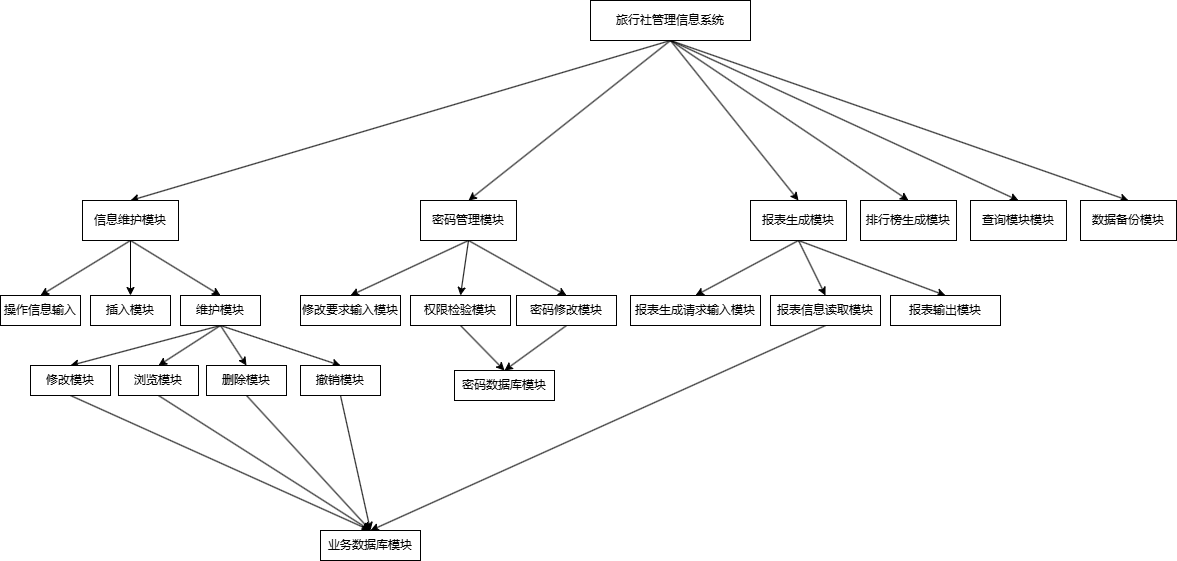

The diagram above was exported from draw.io. Its source (the exported page's mxGraphModel, read from the mxfile embedded in the PNG):
<mxGraphModel dx="1323" dy="426" grid="1" gridSize="10" guides="1" tooltips="1" connect="1" arrows="1" fold="1" page="1" pageScale="1" pageWidth="827" pageHeight="1169" math="0" shadow="0">
  <root>
    <mxCell id="0" />
    <mxCell id="1" parent="0" />
    <mxCell id="3rAkzPUt7bJ2xMcGPL7n-10" style="rounded=0;orthogonalLoop=1;jettySize=auto;html=1;exitX=0.5;exitY=1;exitDx=0;exitDy=0;entryX=0.5;entryY=0;entryDx=0;entryDy=0;" edge="1" parent="1" source="3rAkzPUt7bJ2xMcGPL7n-1" target="3rAkzPUt7bJ2xMcGPL7n-2">
      <mxGeometry relative="1" as="geometry" />
    </mxCell>
    <mxCell id="3rAkzPUt7bJ2xMcGPL7n-11" style="rounded=0;orthogonalLoop=1;jettySize=auto;html=1;exitX=0.5;exitY=1;exitDx=0;exitDy=0;entryX=0.5;entryY=0;entryDx=0;entryDy=0;" edge="1" parent="1" source="3rAkzPUt7bJ2xMcGPL7n-1" target="3rAkzPUt7bJ2xMcGPL7n-3">
      <mxGeometry relative="1" as="geometry" />
    </mxCell>
    <mxCell id="3rAkzPUt7bJ2xMcGPL7n-12" style="rounded=0;orthogonalLoop=1;jettySize=auto;html=1;exitX=0.5;exitY=1;exitDx=0;exitDy=0;entryX=0.5;entryY=0;entryDx=0;entryDy=0;" edge="1" parent="1" source="3rAkzPUt7bJ2xMcGPL7n-1" target="3rAkzPUt7bJ2xMcGPL7n-4">
      <mxGeometry relative="1" as="geometry" />
    </mxCell>
    <mxCell id="3rAkzPUt7bJ2xMcGPL7n-13" style="rounded=0;orthogonalLoop=1;jettySize=auto;html=1;exitX=0.5;exitY=1;exitDx=0;exitDy=0;entryX=0.5;entryY=0;entryDx=0;entryDy=0;" edge="1" parent="1" source="3rAkzPUt7bJ2xMcGPL7n-1" target="3rAkzPUt7bJ2xMcGPL7n-5">
      <mxGeometry relative="1" as="geometry" />
    </mxCell>
    <mxCell id="3rAkzPUt7bJ2xMcGPL7n-14" style="rounded=0;orthogonalLoop=1;jettySize=auto;html=1;exitX=0.5;exitY=1;exitDx=0;exitDy=0;entryX=0.5;entryY=0;entryDx=0;entryDy=0;" edge="1" parent="1" source="3rAkzPUt7bJ2xMcGPL7n-1" target="3rAkzPUt7bJ2xMcGPL7n-9">
      <mxGeometry relative="1" as="geometry" />
    </mxCell>
    <mxCell id="3rAkzPUt7bJ2xMcGPL7n-15" style="rounded=0;orthogonalLoop=1;jettySize=auto;html=1;exitX=0.5;exitY=1;exitDx=0;exitDy=0;entryX=0.5;entryY=0;entryDx=0;entryDy=0;" edge="1" parent="1" source="3rAkzPUt7bJ2xMcGPL7n-1" target="3rAkzPUt7bJ2xMcGPL7n-6">
      <mxGeometry relative="1" as="geometry" />
    </mxCell>
    <mxCell id="3rAkzPUt7bJ2xMcGPL7n-1" value="旅行社管理信息系统" style="rounded=0;whiteSpace=wrap;html=1;" vertex="1" parent="1">
      <mxGeometry x="450" y="290" width="160" height="40" as="geometry" />
    </mxCell>
    <mxCell id="3rAkzPUt7bJ2xMcGPL7n-24" style="rounded=0;orthogonalLoop=1;jettySize=auto;html=1;exitX=0.5;exitY=1;exitDx=0;exitDy=0;entryX=0.5;entryY=0;entryDx=0;entryDy=0;" edge="1" parent="1" source="3rAkzPUt7bJ2xMcGPL7n-2" target="3rAkzPUt7bJ2xMcGPL7n-16">
      <mxGeometry relative="1" as="geometry" />
    </mxCell>
    <mxCell id="3rAkzPUt7bJ2xMcGPL7n-25" style="rounded=0;orthogonalLoop=1;jettySize=auto;html=1;exitX=0.5;exitY=1;exitDx=0;exitDy=0;entryX=0.5;entryY=0;entryDx=0;entryDy=0;" edge="1" parent="1" source="3rAkzPUt7bJ2xMcGPL7n-2" target="3rAkzPUt7bJ2xMcGPL7n-18">
      <mxGeometry relative="1" as="geometry" />
    </mxCell>
    <mxCell id="3rAkzPUt7bJ2xMcGPL7n-26" style="rounded=0;orthogonalLoop=1;jettySize=auto;html=1;exitX=0.5;exitY=1;exitDx=0;exitDy=0;entryX=0.5;entryY=0;entryDx=0;entryDy=0;" edge="1" parent="1" source="3rAkzPUt7bJ2xMcGPL7n-2" target="3rAkzPUt7bJ2xMcGPL7n-20">
      <mxGeometry relative="1" as="geometry" />
    </mxCell>
    <mxCell id="3rAkzPUt7bJ2xMcGPL7n-2" value="信息维护模块" style="rounded=0;whiteSpace=wrap;html=1;" vertex="1" parent="1">
      <mxGeometry x="-58" y="490" width="96" height="40" as="geometry" />
    </mxCell>
    <mxCell id="3rAkzPUt7bJ2xMcGPL7n-40" style="rounded=0;orthogonalLoop=1;jettySize=auto;html=1;exitX=0.5;exitY=1;exitDx=0;exitDy=0;entryX=0.5;entryY=0;entryDx=0;entryDy=0;" edge="1" parent="1" source="3rAkzPUt7bJ2xMcGPL7n-3" target="3rAkzPUt7bJ2xMcGPL7n-38">
      <mxGeometry relative="1" as="geometry" />
    </mxCell>
    <mxCell id="3rAkzPUt7bJ2xMcGPL7n-44" style="rounded=0;orthogonalLoop=1;jettySize=auto;html=1;exitX=0.5;exitY=1;exitDx=0;exitDy=0;entryX=0.5;entryY=0;entryDx=0;entryDy=0;" edge="1" parent="1" source="3rAkzPUt7bJ2xMcGPL7n-3" target="3rAkzPUt7bJ2xMcGPL7n-41">
      <mxGeometry relative="1" as="geometry" />
    </mxCell>
    <mxCell id="3rAkzPUt7bJ2xMcGPL7n-45" style="rounded=0;orthogonalLoop=1;jettySize=auto;html=1;exitX=0.5;exitY=1;exitDx=0;exitDy=0;entryX=0.5;entryY=0;entryDx=0;entryDy=0;" edge="1" parent="1" source="3rAkzPUt7bJ2xMcGPL7n-3" target="3rAkzPUt7bJ2xMcGPL7n-42">
      <mxGeometry relative="1" as="geometry" />
    </mxCell>
    <mxCell id="3rAkzPUt7bJ2xMcGPL7n-3" value="密码管理模块" style="rounded=0;whiteSpace=wrap;html=1;" vertex="1" parent="1">
      <mxGeometry x="280" y="490" width="96" height="40" as="geometry" />
    </mxCell>
    <mxCell id="3rAkzPUt7bJ2xMcGPL7n-50" style="rounded=0;orthogonalLoop=1;jettySize=auto;html=1;exitX=0.5;exitY=1;exitDx=0;exitDy=0;entryX=0.5;entryY=0;entryDx=0;entryDy=0;" edge="1" parent="1" source="3rAkzPUt7bJ2xMcGPL7n-4" target="3rAkzPUt7bJ2xMcGPL7n-49">
      <mxGeometry relative="1" as="geometry" />
    </mxCell>
    <mxCell id="3rAkzPUt7bJ2xMcGPL7n-53" style="rounded=0;orthogonalLoop=1;jettySize=auto;html=1;exitX=0.5;exitY=1;exitDx=0;exitDy=0;entryX=0.5;entryY=0;entryDx=0;entryDy=0;" edge="1" parent="1" source="3rAkzPUt7bJ2xMcGPL7n-4" target="3rAkzPUt7bJ2xMcGPL7n-51">
      <mxGeometry relative="1" as="geometry" />
    </mxCell>
    <mxCell id="3rAkzPUt7bJ2xMcGPL7n-54" style="rounded=0;orthogonalLoop=1;jettySize=auto;html=1;exitX=0.5;exitY=1;exitDx=0;exitDy=0;entryX=0.5;entryY=0;entryDx=0;entryDy=0;" edge="1" parent="1" source="3rAkzPUt7bJ2xMcGPL7n-4" target="3rAkzPUt7bJ2xMcGPL7n-52">
      <mxGeometry relative="1" as="geometry" />
    </mxCell>
    <mxCell id="3rAkzPUt7bJ2xMcGPL7n-4" value="报表生成模块" style="rounded=0;whiteSpace=wrap;html=1;" vertex="1" parent="1">
      <mxGeometry x="610" y="490" width="96" height="40" as="geometry" />
    </mxCell>
    <mxCell id="3rAkzPUt7bJ2xMcGPL7n-5" value="排行榜生成模块" style="rounded=0;whiteSpace=wrap;html=1;" vertex="1" parent="1">
      <mxGeometry x="720" y="490" width="96" height="40" as="geometry" />
    </mxCell>
    <mxCell id="3rAkzPUt7bJ2xMcGPL7n-6" value="数据备份模块" style="rounded=0;whiteSpace=wrap;html=1;" vertex="1" parent="1">
      <mxGeometry x="940" y="490" width="96" height="40" as="geometry" />
    </mxCell>
    <mxCell id="3rAkzPUt7bJ2xMcGPL7n-9" value="查询模块模块" style="rounded=0;whiteSpace=wrap;html=1;" vertex="1" parent="1">
      <mxGeometry x="830" y="490" width="96" height="40" as="geometry" />
    </mxCell>
    <mxCell id="3rAkzPUt7bJ2xMcGPL7n-16" value="操作信息输入" style="rounded=0;whiteSpace=wrap;html=1;" vertex="1" parent="1">
      <mxGeometry x="-140" y="585" width="80" height="30" as="geometry" />
    </mxCell>
    <mxCell id="3rAkzPUt7bJ2xMcGPL7n-18" value="插入模块" style="rounded=0;whiteSpace=wrap;html=1;" vertex="1" parent="1">
      <mxGeometry x="-50" y="585" width="80" height="30" as="geometry" />
    </mxCell>
    <mxCell id="3rAkzPUt7bJ2xMcGPL7n-34" style="rounded=0;orthogonalLoop=1;jettySize=auto;html=1;exitX=0.5;exitY=1;exitDx=0;exitDy=0;entryX=0.5;entryY=0;entryDx=0;entryDy=0;" edge="1" parent="1" source="3rAkzPUt7bJ2xMcGPL7n-19" target="3rAkzPUt7bJ2xMcGPL7n-31">
      <mxGeometry relative="1" as="geometry" />
    </mxCell>
    <mxCell id="3rAkzPUt7bJ2xMcGPL7n-19" value="删除模块" style="rounded=0;whiteSpace=wrap;html=1;" vertex="1" parent="1">
      <mxGeometry x="66" y="655" width="80" height="30" as="geometry" />
    </mxCell>
    <mxCell id="3rAkzPUt7bJ2xMcGPL7n-27" style="rounded=0;orthogonalLoop=1;jettySize=auto;html=1;exitX=0.5;exitY=1;exitDx=0;exitDy=0;entryX=0.5;entryY=0;entryDx=0;entryDy=0;" edge="1" parent="1" source="3rAkzPUt7bJ2xMcGPL7n-20" target="3rAkzPUt7bJ2xMcGPL7n-22">
      <mxGeometry relative="1" as="geometry" />
    </mxCell>
    <mxCell id="3rAkzPUt7bJ2xMcGPL7n-28" style="rounded=0;orthogonalLoop=1;jettySize=auto;html=1;exitX=0.5;exitY=1;exitDx=0;exitDy=0;entryX=0.5;entryY=0;entryDx=0;entryDy=0;" edge="1" parent="1" source="3rAkzPUt7bJ2xMcGPL7n-20" target="3rAkzPUt7bJ2xMcGPL7n-21">
      <mxGeometry relative="1" as="geometry" />
    </mxCell>
    <mxCell id="3rAkzPUt7bJ2xMcGPL7n-29" style="rounded=0;orthogonalLoop=1;jettySize=auto;html=1;exitX=0.5;exitY=1;exitDx=0;exitDy=0;entryX=0.5;entryY=0;entryDx=0;entryDy=0;" edge="1" parent="1" source="3rAkzPUt7bJ2xMcGPL7n-20" target="3rAkzPUt7bJ2xMcGPL7n-19">
      <mxGeometry relative="1" as="geometry" />
    </mxCell>
    <mxCell id="3rAkzPUt7bJ2xMcGPL7n-30" style="rounded=0;orthogonalLoop=1;jettySize=auto;html=1;exitX=0.5;exitY=1;exitDx=0;exitDy=0;entryX=0.5;entryY=0;entryDx=0;entryDy=0;" edge="1" parent="1" source="3rAkzPUt7bJ2xMcGPL7n-20" target="3rAkzPUt7bJ2xMcGPL7n-23">
      <mxGeometry relative="1" as="geometry" />
    </mxCell>
    <mxCell id="3rAkzPUt7bJ2xMcGPL7n-20" value="维护模块" style="rounded=0;whiteSpace=wrap;html=1;" vertex="1" parent="1">
      <mxGeometry x="40" y="585" width="80" height="30" as="geometry" />
    </mxCell>
    <mxCell id="3rAkzPUt7bJ2xMcGPL7n-33" style="rounded=0;orthogonalLoop=1;jettySize=auto;html=1;exitX=0.5;exitY=1;exitDx=0;exitDy=0;entryX=0.5;entryY=0;entryDx=0;entryDy=0;" edge="1" parent="1" source="3rAkzPUt7bJ2xMcGPL7n-21" target="3rAkzPUt7bJ2xMcGPL7n-31">
      <mxGeometry relative="1" as="geometry" />
    </mxCell>
    <mxCell id="3rAkzPUt7bJ2xMcGPL7n-21" value="浏览模块" style="rounded=0;whiteSpace=wrap;html=1;" vertex="1" parent="1">
      <mxGeometry x="-22" y="655" width="80" height="30" as="geometry" />
    </mxCell>
    <mxCell id="3rAkzPUt7bJ2xMcGPL7n-32" style="rounded=0;orthogonalLoop=1;jettySize=auto;html=1;exitX=0.5;exitY=1;exitDx=0;exitDy=0;entryX=0.5;entryY=0;entryDx=0;entryDy=0;" edge="1" parent="1" source="3rAkzPUt7bJ2xMcGPL7n-22" target="3rAkzPUt7bJ2xMcGPL7n-31">
      <mxGeometry relative="1" as="geometry" />
    </mxCell>
    <mxCell id="3rAkzPUt7bJ2xMcGPL7n-22" value="修改模块" style="rounded=0;whiteSpace=wrap;html=1;" vertex="1" parent="1">
      <mxGeometry x="-110" y="655" width="80" height="30" as="geometry" />
    </mxCell>
    <mxCell id="3rAkzPUt7bJ2xMcGPL7n-35" style="rounded=0;orthogonalLoop=1;jettySize=auto;html=1;exitX=0.5;exitY=1;exitDx=0;exitDy=0;entryX=0.5;entryY=0;entryDx=0;entryDy=0;" edge="1" parent="1" source="3rAkzPUt7bJ2xMcGPL7n-23" target="3rAkzPUt7bJ2xMcGPL7n-31">
      <mxGeometry relative="1" as="geometry" />
    </mxCell>
    <mxCell id="3rAkzPUt7bJ2xMcGPL7n-23" value="撤销模块" style="rounded=0;whiteSpace=wrap;html=1;" vertex="1" parent="1">
      <mxGeometry x="160" y="655" width="80" height="30" as="geometry" />
    </mxCell>
    <mxCell id="3rAkzPUt7bJ2xMcGPL7n-31" value="业务数据库模块" style="rounded=0;whiteSpace=wrap;html=1;" vertex="1" parent="1">
      <mxGeometry x="180" y="820" width="100" height="30" as="geometry" />
    </mxCell>
    <mxCell id="3rAkzPUt7bJ2xMcGPL7n-38" value="修改要求输入模块" style="rounded=0;whiteSpace=wrap;html=1;" vertex="1" parent="1">
      <mxGeometry x="160" y="585" width="100" height="30" as="geometry" />
    </mxCell>
    <mxCell id="3rAkzPUt7bJ2xMcGPL7n-47" style="rounded=0;orthogonalLoop=1;jettySize=auto;html=1;exitX=0.5;exitY=1;exitDx=0;exitDy=0;entryX=0.5;entryY=0;entryDx=0;entryDy=0;" edge="1" parent="1" source="3rAkzPUt7bJ2xMcGPL7n-41" target="3rAkzPUt7bJ2xMcGPL7n-43">
      <mxGeometry relative="1" as="geometry" />
    </mxCell>
    <mxCell id="3rAkzPUt7bJ2xMcGPL7n-41" value="权限检验模块" style="rounded=0;whiteSpace=wrap;html=1;" vertex="1" parent="1">
      <mxGeometry x="270" y="585" width="100" height="30" as="geometry" />
    </mxCell>
    <mxCell id="3rAkzPUt7bJ2xMcGPL7n-48" style="rounded=0;orthogonalLoop=1;jettySize=auto;html=1;exitX=0.5;exitY=1;exitDx=0;exitDy=0;entryX=0.5;entryY=0;entryDx=0;entryDy=0;" edge="1" parent="1" source="3rAkzPUt7bJ2xMcGPL7n-42" target="3rAkzPUt7bJ2xMcGPL7n-43">
      <mxGeometry relative="1" as="geometry" />
    </mxCell>
    <mxCell id="3rAkzPUt7bJ2xMcGPL7n-42" value="密码修改模块" style="rounded=0;whiteSpace=wrap;html=1;" vertex="1" parent="1">
      <mxGeometry x="376" y="585" width="100" height="30" as="geometry" />
    </mxCell>
    <mxCell id="3rAkzPUt7bJ2xMcGPL7n-43" value="密码数据库模块" style="rounded=0;whiteSpace=wrap;html=1;" vertex="1" parent="1">
      <mxGeometry x="314" y="660" width="100" height="30" as="geometry" />
    </mxCell>
    <mxCell id="3rAkzPUt7bJ2xMcGPL7n-49" value="报表生成请求输入模块" style="rounded=0;whiteSpace=wrap;html=1;" vertex="1" parent="1">
      <mxGeometry x="490" y="585" width="130" height="30" as="geometry" />
    </mxCell>
    <mxCell id="3rAkzPUt7bJ2xMcGPL7n-56" style="rounded=0;orthogonalLoop=1;jettySize=auto;html=1;exitX=0.5;exitY=1;exitDx=0;exitDy=0;entryX=0.5;entryY=0;entryDx=0;entryDy=0;" edge="1" parent="1" source="3rAkzPUt7bJ2xMcGPL7n-51" target="3rAkzPUt7bJ2xMcGPL7n-31">
      <mxGeometry relative="1" as="geometry" />
    </mxCell>
    <mxCell id="3rAkzPUt7bJ2xMcGPL7n-51" value="报表信息读取模块" style="rounded=0;whiteSpace=wrap;html=1;" vertex="1" parent="1">
      <mxGeometry x="630" y="585" width="110" height="30" as="geometry" />
    </mxCell>
    <mxCell id="3rAkzPUt7bJ2xMcGPL7n-52" value="报表输出模块" style="rounded=0;whiteSpace=wrap;html=1;" vertex="1" parent="1">
      <mxGeometry x="750" y="585" width="110" height="30" as="geometry" />
    </mxCell>
  </root>
</mxGraphModel>